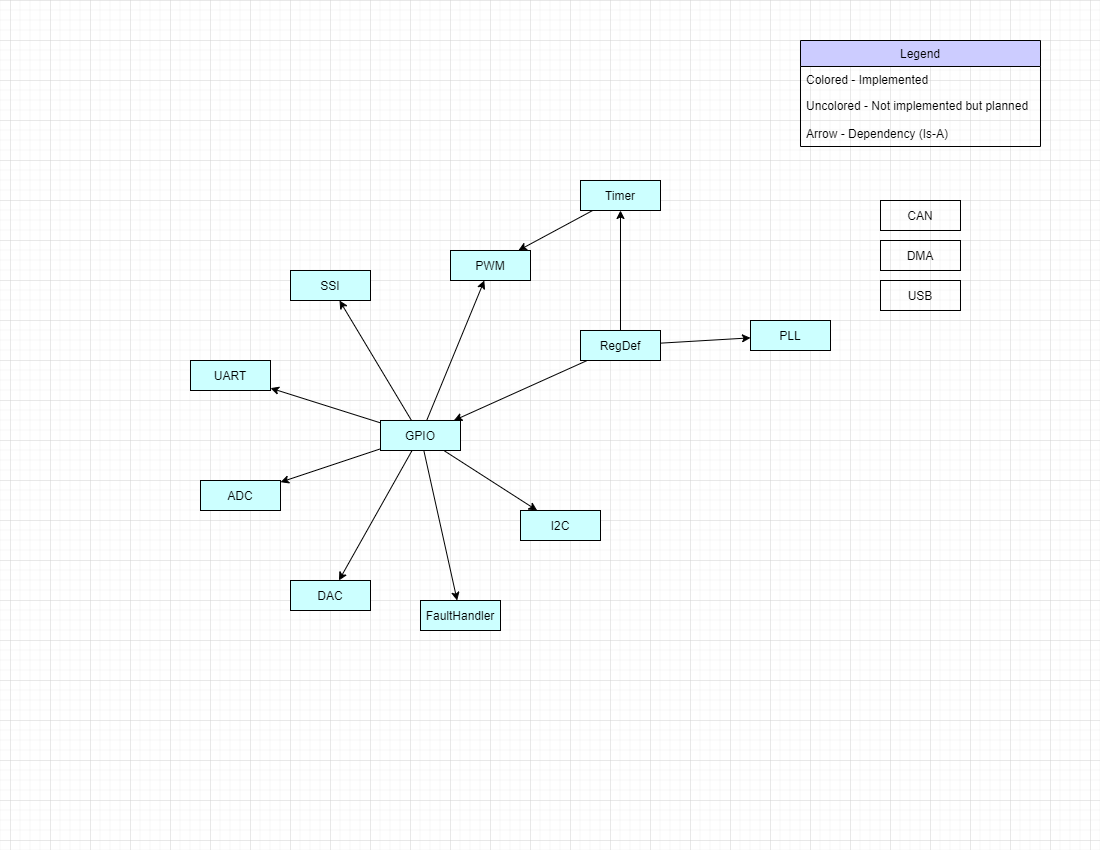

The diagram above was exported from draw.io. Its source (the exported page's mxGraphModel, read from the mxfile embedded in the PNG):
<mxGraphModel dx="2065" dy="1016" grid="1" gridSize="10" guides="1" tooltips="1" connect="1" arrows="1" fold="1" page="1" pageScale="1" pageWidth="1100" pageHeight="850" math="0" shadow="0">
  <root>
    <mxCell id="0" />
    <mxCell id="1" parent="0" />
    <mxCell id="HgvvTanYvEle2JIAMGem-272" value="Legend" style="swimlane;fontStyle=0;childLayout=stackLayout;horizontal=1;startSize=26;horizontalStack=0;resizeParent=1;resizeParentMax=0;resizeLast=0;collapsible=1;marginBottom=0;fillColor=#CCCCFF;" parent="1" vertex="1">
      <mxGeometry x="800" y="40" width="240" height="106" as="geometry" />
    </mxCell>
    <mxCell id="HgvvTanYvEle2JIAMGem-273" value="Colored - Implemented" style="text;strokeColor=none;fillColor=none;align=left;verticalAlign=top;spacingLeft=4;spacingRight=4;overflow=hidden;rotatable=0;points=[[0,0.5],[1,0.5]];portConstraint=eastwest;" parent="HgvvTanYvEle2JIAMGem-272" vertex="1">
      <mxGeometry y="26" width="240" height="26" as="geometry" />
    </mxCell>
    <mxCell id="HgvvTanYvEle2JIAMGem-274" value="Uncolored - Not implemented but planned" style="text;strokeColor=none;fillColor=none;align=left;verticalAlign=top;spacingLeft=4;spacingRight=4;overflow=hidden;rotatable=0;points=[[0,0.5],[1,0.5]];portConstraint=eastwest;" parent="HgvvTanYvEle2JIAMGem-272" vertex="1">
      <mxGeometry y="52" width="240" height="28" as="geometry" />
    </mxCell>
    <mxCell id="HgvvTanYvEle2JIAMGem-279" value="Arrow - Dependency (Is-A)" style="text;strokeColor=none;fillColor=none;align=left;verticalAlign=top;spacingLeft=4;spacingRight=4;overflow=hidden;rotatable=0;points=[[0,0.5],[1,0.5]];portConstraint=eastwest;" parent="HgvvTanYvEle2JIAMGem-272" vertex="1">
      <mxGeometry y="80" width="240" height="26" as="geometry" />
    </mxCell>
    <mxCell id="e23Isf9mB9XA5P11NPGo-80" value="CAN" style="whiteSpace=wrap;html=1;hachureGap=4;pointerEvents=0;fillColor=none;" parent="1" vertex="1">
      <mxGeometry x="880" y="200" width="80" height="30" as="geometry" />
    </mxCell>
    <mxCell id="e23Isf9mB9XA5P11NPGo-82" value="DMA" style="whiteSpace=wrap;html=1;hachureGap=4;pointerEvents=0;fillColor=none;" parent="1" vertex="1">
      <mxGeometry x="880" y="240" width="80" height="30" as="geometry" />
    </mxCell>
    <mxCell id="e23Isf9mB9XA5P11NPGo-83" value="USB" style="whiteSpace=wrap;html=1;hachureGap=4;pointerEvents=0;fillColor=none;" parent="1" vertex="1">
      <mxGeometry x="880" y="280" width="80" height="30" as="geometry" />
    </mxCell>
    <mxCell id="PQarDQu5uLnV0_lh_8ph-15" value="GPIO" style="whiteSpace=wrap;html=1;fillColor=#CCFFFF;" vertex="1" parent="1">
      <mxGeometry x="380" y="420" width="80" height="30" as="geometry" />
    </mxCell>
    <mxCell id="PQarDQu5uLnV0_lh_8ph-16" value="FaultHandler" style="whiteSpace=wrap;html=1;fillColor=#CCFFFF;" vertex="1" parent="1">
      <mxGeometry x="420" y="600" width="80" height="30" as="geometry" />
    </mxCell>
    <mxCell id="PQarDQu5uLnV0_lh_8ph-17" value="" style="rounded=0;" edge="1" source="PQarDQu5uLnV0_lh_8ph-15" target="PQarDQu5uLnV0_lh_8ph-16" parent="1">
      <mxGeometry x="189" y="179" as="geometry" />
    </mxCell>
    <mxCell id="PQarDQu5uLnV0_lh_8ph-18" value="RegDef" style="whiteSpace=wrap;html=1;fillColor=#CCFFFF;" vertex="1" parent="1">
      <mxGeometry x="580" y="330" width="80" height="30" as="geometry" />
    </mxCell>
    <mxCell id="PQarDQu5uLnV0_lh_8ph-19" value="Timer" style="whiteSpace=wrap;html=1;fillColor=#CCFFFF;" vertex="1" parent="1">
      <mxGeometry x="580" y="180" width="80" height="30" as="geometry" />
    </mxCell>
    <mxCell id="PQarDQu5uLnV0_lh_8ph-20" value="" style="rounded=0;" edge="1" source="PQarDQu5uLnV0_lh_8ph-18" target="PQarDQu5uLnV0_lh_8ph-19" parent="1">
      <mxGeometry x="189" y="179" as="geometry" />
    </mxCell>
    <mxCell id="PQarDQu5uLnV0_lh_8ph-21" value="" style="rounded=0;" edge="1" source="PQarDQu5uLnV0_lh_8ph-18" target="PQarDQu5uLnV0_lh_8ph-15" parent="1">
      <mxGeometry x="189" y="179" as="geometry" />
    </mxCell>
    <mxCell id="PQarDQu5uLnV0_lh_8ph-22" value="PLL" style="whiteSpace=wrap;html=1;fillColor=#CCFFFF;" vertex="1" parent="1">
      <mxGeometry x="750" y="320" width="80" height="30" as="geometry" />
    </mxCell>
    <mxCell id="PQarDQu5uLnV0_lh_8ph-23" value="" style="rounded=0;" edge="1" source="PQarDQu5uLnV0_lh_8ph-18" target="PQarDQu5uLnV0_lh_8ph-22" parent="1">
      <mxGeometry x="189" y="179" as="geometry" />
    </mxCell>
    <mxCell id="PQarDQu5uLnV0_lh_8ph-24" value="ADC" style="whiteSpace=wrap;html=1;fillColor=#CCFFFF;" vertex="1" parent="1">
      <mxGeometry x="200" y="480" width="80" height="30" as="geometry" />
    </mxCell>
    <mxCell id="PQarDQu5uLnV0_lh_8ph-25" value="" style="rounded=0;" edge="1" source="PQarDQu5uLnV0_lh_8ph-15" target="PQarDQu5uLnV0_lh_8ph-24" parent="1">
      <mxGeometry x="189" y="179" as="geometry" />
    </mxCell>
    <mxCell id="PQarDQu5uLnV0_lh_8ph-26" value="DAC" style="whiteSpace=wrap;html=1;fillColor=#CCFFFF;" vertex="1" parent="1">
      <mxGeometry x="290" y="580" width="80" height="30" as="geometry" />
    </mxCell>
    <mxCell id="PQarDQu5uLnV0_lh_8ph-27" value="" style="rounded=0;" edge="1" source="PQarDQu5uLnV0_lh_8ph-15" target="PQarDQu5uLnV0_lh_8ph-26" parent="1">
      <mxGeometry x="189" y="179" as="geometry" />
    </mxCell>
    <mxCell id="PQarDQu5uLnV0_lh_8ph-28" value="SSI" style="whiteSpace=wrap;html=1;fillColor=#CCFFFF;" vertex="1" parent="1">
      <mxGeometry x="290" y="270" width="80" height="30" as="geometry" />
    </mxCell>
    <mxCell id="PQarDQu5uLnV0_lh_8ph-29" value="" style="rounded=0;" edge="1" source="PQarDQu5uLnV0_lh_8ph-15" target="PQarDQu5uLnV0_lh_8ph-28" parent="1">
      <mxGeometry x="189" y="179" as="geometry" />
    </mxCell>
    <mxCell id="PQarDQu5uLnV0_lh_8ph-30" value="PWM" style="whiteSpace=wrap;html=1;fillColor=#CCFFFF;" vertex="1" parent="1">
      <mxGeometry x="450" y="250" width="80" height="30" as="geometry" />
    </mxCell>
    <mxCell id="PQarDQu5uLnV0_lh_8ph-31" value="" style="rounded=0;" edge="1" source="PQarDQu5uLnV0_lh_8ph-15" target="PQarDQu5uLnV0_lh_8ph-30" parent="1">
      <mxGeometry x="189" y="179" as="geometry" />
    </mxCell>
    <mxCell id="PQarDQu5uLnV0_lh_8ph-32" value="UART" style="whiteSpace=wrap;html=1;fillColor=#CCFFFF;" vertex="1" parent="1">
      <mxGeometry x="190" y="360" width="80" height="30" as="geometry" />
    </mxCell>
    <mxCell id="PQarDQu5uLnV0_lh_8ph-33" value="" style="rounded=0;" edge="1" source="PQarDQu5uLnV0_lh_8ph-15" target="PQarDQu5uLnV0_lh_8ph-32" parent="1">
      <mxGeometry x="189" y="179" as="geometry" />
    </mxCell>
    <mxCell id="PQarDQu5uLnV0_lh_8ph-34" value="I2C" style="whiteSpace=wrap;html=1;fillColor=#CCFFFF;" vertex="1" parent="1">
      <mxGeometry x="520" y="510" width="80" height="30" as="geometry" />
    </mxCell>
    <mxCell id="PQarDQu5uLnV0_lh_8ph-35" value="" style="rounded=0;" edge="1" source="PQarDQu5uLnV0_lh_8ph-15" target="PQarDQu5uLnV0_lh_8ph-34" parent="1">
      <mxGeometry x="189" y="179" as="geometry" />
    </mxCell>
    <mxCell id="PQarDQu5uLnV0_lh_8ph-36" value="" style="rounded=0;" edge="1" source="PQarDQu5uLnV0_lh_8ph-19" target="PQarDQu5uLnV0_lh_8ph-30" parent="1">
      <mxGeometry x="189" y="179" as="geometry" />
    </mxCell>
  </root>
</mxGraphModel>